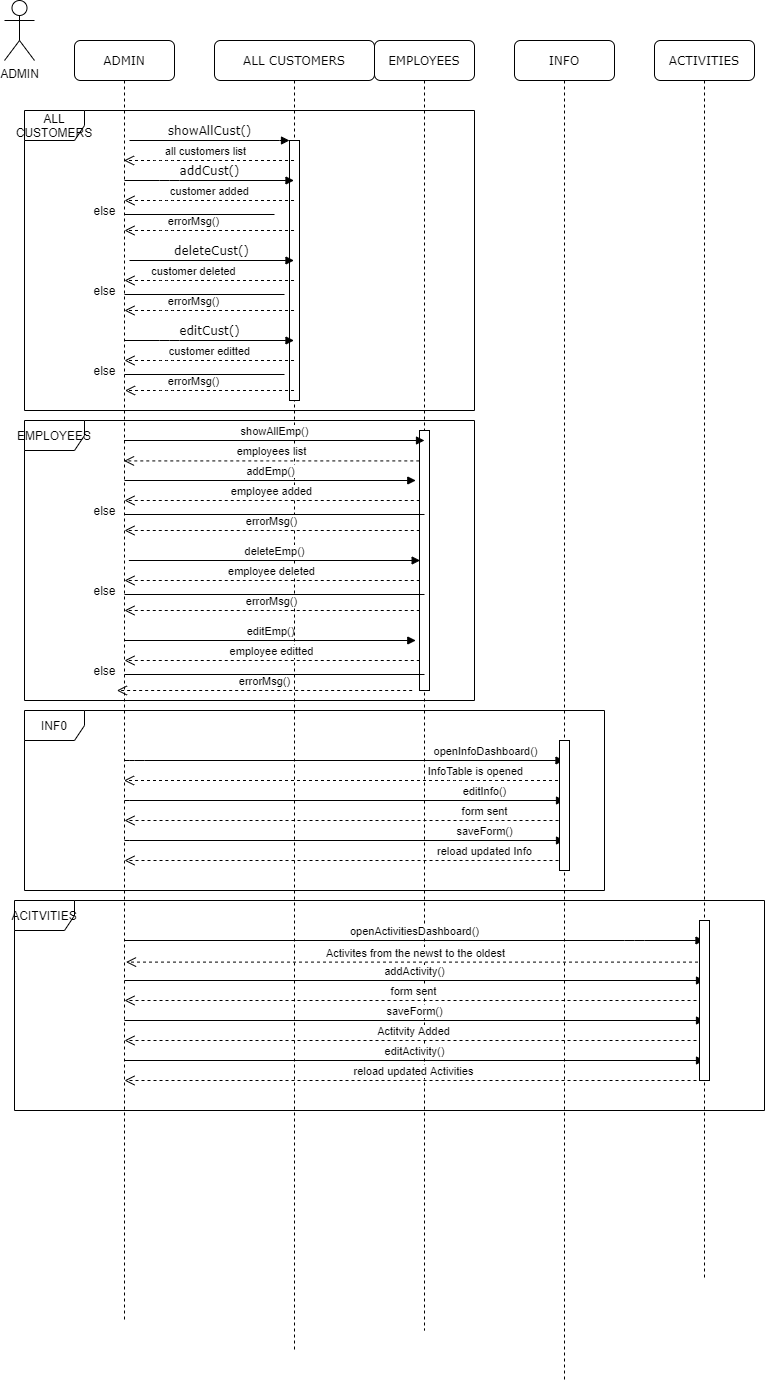

The diagram above was exported from draw.io. Its source (the exported page's mxGraphModel, read from the mxfile embedded in the PNG):
<mxGraphModel dx="1259" dy="555" grid="1" gridSize="10" guides="1" tooltips="1" connect="1" arrows="1" fold="1" page="1" pageScale="1" pageWidth="1100" pageHeight="850" background="#ffffff" math="0" shadow="0">
  <root>
    <mxCell id="0" />
    <mxCell id="1" parent="0" />
    <mxCell id="7baba1c4bc27f4b0-2" value="ALL CUSTOMERS" style="shape=umlLifeline;perimeter=lifelinePerimeter;whiteSpace=wrap;html=1;container=1;collapsible=0;recursiveResize=0;outlineConnect=0;rounded=1;shadow=0;comic=0;labelBackgroundColor=none;strokeWidth=1;fontFamily=Verdana;fontSize=12;align=center;" parent="1" vertex="1">
      <mxGeometry x="240" y="80" width="160" height="1310" as="geometry" />
    </mxCell>
    <mxCell id="7baba1c4bc27f4b0-10" value="" style="html=1;points=[];perimeter=orthogonalPerimeter;rounded=0;shadow=0;comic=0;labelBackgroundColor=none;strokeWidth=1;fontFamily=Verdana;fontSize=12;align=center;" parent="7baba1c4bc27f4b0-2" vertex="1">
      <mxGeometry x="75" y="100" width="10" height="260" as="geometry" />
    </mxCell>
    <mxCell id="7baba1c4bc27f4b0-3" value="EMPLOYEES" style="shape=umlLifeline;perimeter=lifelinePerimeter;whiteSpace=wrap;html=1;container=1;collapsible=0;recursiveResize=0;outlineConnect=0;rounded=1;shadow=0;comic=0;labelBackgroundColor=none;strokeWidth=1;fontFamily=Verdana;fontSize=12;align=center;" parent="1" vertex="1">
      <mxGeometry x="400" y="80" width="100" height="1290" as="geometry" />
    </mxCell>
    <mxCell id="1ufszXwyAntRlpdHNNaV-24" value="" style="html=1;points=[];perimeter=orthogonalPerimeter;rounded=0;shadow=0;comic=0;labelBackgroundColor=none;strokeWidth=1;fontFamily=Verdana;fontSize=12;align=center;" vertex="1" parent="7baba1c4bc27f4b0-3">
      <mxGeometry x="45" y="390" width="10" height="260" as="geometry" />
    </mxCell>
    <mxCell id="7baba1c4bc27f4b0-4" value="INFO" style="shape=umlLifeline;perimeter=lifelinePerimeter;whiteSpace=wrap;html=1;container=1;collapsible=0;recursiveResize=0;outlineConnect=0;rounded=1;shadow=0;comic=0;labelBackgroundColor=none;strokeWidth=1;fontFamily=Verdana;fontSize=12;align=center;" parent="1" vertex="1">
      <mxGeometry x="540" y="80" width="100" height="1340" as="geometry" />
    </mxCell>
    <mxCell id="7baba1c4bc27f4b0-5" value="ACTIVITIES" style="shape=umlLifeline;perimeter=lifelinePerimeter;whiteSpace=wrap;html=1;container=1;collapsible=0;recursiveResize=0;outlineConnect=0;rounded=1;shadow=0;comic=0;labelBackgroundColor=none;strokeWidth=1;fontFamily=Verdana;fontSize=12;align=center;" parent="1" vertex="1">
      <mxGeometry x="680" y="80" width="100" height="1240" as="geometry" />
    </mxCell>
    <mxCell id="7baba1c4bc27f4b0-8" value="ADMIN" style="shape=umlLifeline;perimeter=lifelinePerimeter;whiteSpace=wrap;html=1;container=1;collapsible=0;recursiveResize=0;outlineConnect=0;rounded=1;shadow=0;comic=0;labelBackgroundColor=none;strokeWidth=1;fontFamily=Verdana;fontSize=12;align=center;" parent="1" vertex="1">
      <mxGeometry x="100" y="80" width="100" height="1280" as="geometry" />
    </mxCell>
    <mxCell id="1ufszXwyAntRlpdHNNaV-9" value="else" style="text;html=1;align=center;verticalAlign=middle;resizable=0;points=[];autosize=1;" vertex="1" parent="7baba1c4bc27f4b0-8">
      <mxGeometry x="10" y="160" width="40" height="20" as="geometry" />
    </mxCell>
    <mxCell id="1ufszXwyAntRlpdHNNaV-14" value="else" style="text;html=1;align=center;verticalAlign=middle;resizable=0;points=[];autosize=1;" vertex="1" parent="7baba1c4bc27f4b0-8">
      <mxGeometry x="10" y="240" width="40" height="20" as="geometry" />
    </mxCell>
    <mxCell id="1ufszXwyAntRlpdHNNaV-21" value="else" style="text;html=1;align=center;verticalAlign=middle;resizable=0;points=[];autosize=1;" vertex="1" parent="7baba1c4bc27f4b0-8">
      <mxGeometry x="10" y="320" width="40" height="20" as="geometry" />
    </mxCell>
    <mxCell id="1ufszXwyAntRlpdHNNaV-31" value="else" style="text;html=1;align=center;verticalAlign=middle;resizable=0;points=[];autosize=1;" vertex="1" parent="7baba1c4bc27f4b0-8">
      <mxGeometry x="10" y="460" width="40" height="20" as="geometry" />
    </mxCell>
    <mxCell id="1ufszXwyAntRlpdHNNaV-36" value="else" style="text;html=1;align=center;verticalAlign=middle;resizable=0;points=[];autosize=1;" vertex="1" parent="7baba1c4bc27f4b0-8">
      <mxGeometry x="10" y="540" width="40" height="20" as="geometry" />
    </mxCell>
    <mxCell id="1ufszXwyAntRlpdHNNaV-44" value="else" style="text;html=1;align=center;verticalAlign=middle;resizable=0;points=[];autosize=1;" vertex="1" parent="7baba1c4bc27f4b0-8">
      <mxGeometry x="10" y="620" width="40" height="20" as="geometry" />
    </mxCell>
    <mxCell id="7baba1c4bc27f4b0-11" value="showAllCust()" style="html=1;verticalAlign=bottom;endArrow=block;entryX=0;entryY=0;labelBackgroundColor=none;fontFamily=Verdana;fontSize=12;edgeStyle=elbowEdgeStyle;elbow=vertical;" parent="1" target="7baba1c4bc27f4b0-10" edge="1">
      <mxGeometry relative="1" as="geometry">
        <mxPoint x="155" y="180" as="sourcePoint" />
      </mxGeometry>
    </mxCell>
    <mxCell id="1ufszXwyAntRlpdHNNaV-5" value="addCust()" style="html=1;verticalAlign=bottom;endArrow=block;labelBackgroundColor=none;fontFamily=Verdana;fontSize=12;edgeStyle=elbowEdgeStyle;elbow=vertical;" edge="1" parent="1" target="7baba1c4bc27f4b0-2">
      <mxGeometry relative="1" as="geometry">
        <mxPoint x="150" y="220" as="sourcePoint" />
        <mxPoint x="280" y="220" as="targetPoint" />
      </mxGeometry>
    </mxCell>
    <mxCell id="1ufszXwyAntRlpdHNNaV-6" value="customer added" style="html=1;verticalAlign=bottom;endArrow=open;dashed=1;endSize=8;" edge="1" parent="1" source="7baba1c4bc27f4b0-2">
      <mxGeometry relative="1" as="geometry">
        <mxPoint x="290" y="240" as="sourcePoint" />
        <mxPoint x="150" y="240" as="targetPoint" />
        <Array as="points">
          <mxPoint x="190.5" y="240" />
        </Array>
      </mxGeometry>
    </mxCell>
    <mxCell id="1ufszXwyAntRlpdHNNaV-7" value="ADMIN" style="shape=umlActor;verticalLabelPosition=bottom;labelBackgroundColor=#ffffff;verticalAlign=top;html=1;" vertex="1" parent="1">
      <mxGeometry x="30" y="40" width="30" height="60" as="geometry" />
    </mxCell>
    <mxCell id="1ufszXwyAntRlpdHNNaV-8" value="" style="line;strokeWidth=1;fillColor=none;align=left;verticalAlign=middle;spacingTop=-1;spacingLeft=3;spacingRight=3;rotatable=0;labelPosition=right;points=[];portConstraint=eastwest;" vertex="1" parent="1">
      <mxGeometry x="150" y="250" width="150" height="8" as="geometry" />
    </mxCell>
    <mxCell id="1ufszXwyAntRlpdHNNaV-10" value="errorMsg()" style="html=1;verticalAlign=bottom;endArrow=open;dashed=1;endSize=8;fillColor=#FF0000;" edge="1" parent="1" source="7baba1c4bc27f4b0-2">
      <mxGeometry x="0.4214" y="-19" relative="1" as="geometry">
        <mxPoint x="290" y="270" as="sourcePoint" />
        <mxPoint x="150" y="270" as="targetPoint" />
        <Array as="points">
          <mxPoint x="190.5" y="270" />
        </Array>
        <mxPoint x="19" y="19" as="offset" />
      </mxGeometry>
    </mxCell>
    <mxCell id="1ufszXwyAntRlpdHNNaV-11" value="deleteCust()" style="html=1;verticalAlign=bottom;endArrow=block;labelBackgroundColor=none;fontFamily=Verdana;fontSize=12;edgeStyle=elbowEdgeStyle;elbow=vertical;" edge="1" parent="1" target="7baba1c4bc27f4b0-2">
      <mxGeometry relative="1" as="geometry">
        <mxPoint x="155" y="300" as="sourcePoint" />
        <mxPoint x="285" y="300" as="targetPoint" />
      </mxGeometry>
    </mxCell>
    <mxCell id="1ufszXwyAntRlpdHNNaV-12" value="customer deleted" style="html=1;verticalAlign=bottom;endArrow=open;dashed=1;endSize=8;" edge="1" parent="1" source="7baba1c4bc27f4b0-2">
      <mxGeometry x="0.4214" y="-19" relative="1" as="geometry">
        <mxPoint x="290" y="320" as="sourcePoint" />
        <mxPoint x="150" y="320" as="targetPoint" />
        <Array as="points">
          <mxPoint x="190.5" y="320" />
        </Array>
        <mxPoint x="19" y="19" as="offset" />
      </mxGeometry>
    </mxCell>
    <mxCell id="1ufszXwyAntRlpdHNNaV-13" value="" style="line;strokeWidth=1;fillColor=none;align=left;verticalAlign=middle;spacingTop=-1;spacingLeft=3;spacingRight=3;rotatable=0;labelPosition=right;points=[];portConstraint=eastwest;" vertex="1" parent="1">
      <mxGeometry x="150" y="330" width="160" height="8" as="geometry" />
    </mxCell>
    <mxCell id="1ufszXwyAntRlpdHNNaV-15" value="errorMsg()" style="html=1;verticalAlign=bottom;endArrow=open;dashed=1;endSize=8;" edge="1" parent="1" source="7baba1c4bc27f4b0-2">
      <mxGeometry x="0.4214" y="-19" relative="1" as="geometry">
        <mxPoint x="289.5" y="350" as="sourcePoint" />
        <mxPoint x="150" y="350" as="targetPoint" />
        <Array as="points">
          <mxPoint x="190.5" y="350" />
        </Array>
        <mxPoint x="19" y="19" as="offset" />
      </mxGeometry>
    </mxCell>
    <mxCell id="1ufszXwyAntRlpdHNNaV-16" value="editCust()" style="html=1;verticalAlign=bottom;endArrow=block;labelBackgroundColor=none;fontFamily=Verdana;fontSize=12;edgeStyle=elbowEdgeStyle;elbow=vertical;" edge="1" parent="1" target="7baba1c4bc27f4b0-2">
      <mxGeometry relative="1" as="geometry">
        <mxPoint x="150" y="380" as="sourcePoint" />
        <mxPoint x="280" y="380" as="targetPoint" />
      </mxGeometry>
    </mxCell>
    <mxCell id="1ufszXwyAntRlpdHNNaV-17" value="customer editted" style="html=1;verticalAlign=bottom;endArrow=open;dashed=1;endSize=8;" edge="1" parent="1" source="7baba1c4bc27f4b0-2">
      <mxGeometry relative="1" as="geometry">
        <mxPoint x="290" y="400" as="sourcePoint" />
        <mxPoint x="150" y="400" as="targetPoint" />
        <Array as="points">
          <mxPoint x="190.5" y="400" />
        </Array>
      </mxGeometry>
    </mxCell>
    <mxCell id="1ufszXwyAntRlpdHNNaV-18" value="" style="line;strokeWidth=1;fillColor=none;align=left;verticalAlign=middle;spacingTop=-1;spacingLeft=3;spacingRight=3;rotatable=0;labelPosition=right;points=[];portConstraint=eastwest;" vertex="1" parent="1">
      <mxGeometry x="150" y="410" width="160" height="8" as="geometry" />
    </mxCell>
    <mxCell id="1ufszXwyAntRlpdHNNaV-19" value="errorMsg()" style="html=1;verticalAlign=bottom;endArrow=open;dashed=1;endSize=8;" edge="1" parent="1" source="7baba1c4bc27f4b0-2">
      <mxGeometry x="0.4214" y="-19" relative="1" as="geometry">
        <mxPoint x="290" y="430" as="sourcePoint" />
        <mxPoint x="150.5" y="430" as="targetPoint" />
        <Array as="points">
          <mxPoint x="191" y="430" />
        </Array>
        <mxPoint x="19" y="19" as="offset" />
      </mxGeometry>
    </mxCell>
    <mxCell id="1ufszXwyAntRlpdHNNaV-25" value="showAllEmp()" style="html=1;verticalAlign=bottom;endArrow=block;" edge="1" parent="1" source="7baba1c4bc27f4b0-8">
      <mxGeometry width="80" relative="1" as="geometry">
        <mxPoint x="510" y="560" as="sourcePoint" />
        <mxPoint x="450" y="480" as="targetPoint" />
      </mxGeometry>
    </mxCell>
    <mxCell id="1ufszXwyAntRlpdHNNaV-26" value="employees list" style="html=1;verticalAlign=bottom;endArrow=open;dashed=1;endSize=8;exitX=-0.022;exitY=0.117;exitDx=0;exitDy=0;exitPerimeter=0;" edge="1" parent="1" source="1ufszXwyAntRlpdHNNaV-24" target="7baba1c4bc27f4b0-8">
      <mxGeometry relative="1" as="geometry">
        <mxPoint x="590" y="470" as="sourcePoint" />
        <mxPoint x="510" y="470" as="targetPoint" />
      </mxGeometry>
    </mxCell>
    <mxCell id="1ufszXwyAntRlpdHNNaV-27" value="addEmp()" style="html=1;verticalAlign=bottom;endArrow=block;exitX=0.537;exitY=0.692;exitDx=0;exitDy=0;exitPerimeter=0;" edge="1" parent="1">
      <mxGeometry width="80" relative="1" as="geometry">
        <mxPoint x="150.00000000000006" y="519.9999999999999" as="sourcePoint" />
        <mxPoint x="441.3" y="519.9999999999999" as="targetPoint" />
      </mxGeometry>
    </mxCell>
    <mxCell id="1ufszXwyAntRlpdHNNaV-29" value="employee added" style="html=1;verticalAlign=bottom;endArrow=open;dashed=1;endSize=8;exitX=-0.022;exitY=0.117;exitDx=0;exitDy=0;exitPerimeter=0;" edge="1" parent="1">
      <mxGeometry relative="1" as="geometry">
        <mxPoint x="445.28" y="540" as="sourcePoint" />
        <mxPoint x="150" y="540" as="targetPoint" />
      </mxGeometry>
    </mxCell>
    <mxCell id="1ufszXwyAntRlpdHNNaV-30" value="" style="line;strokeWidth=1;fillColor=none;align=left;verticalAlign=middle;spacingTop=-1;spacingLeft=3;spacingRight=3;rotatable=0;labelPosition=right;points=[];portConstraint=eastwest;" vertex="1" parent="1">
      <mxGeometry x="150" y="550" width="300" height="8" as="geometry" />
    </mxCell>
    <mxCell id="1ufszXwyAntRlpdHNNaV-32" value="errorMsg()" style="html=1;verticalAlign=bottom;endArrow=open;dashed=1;endSize=8;exitX=-0.022;exitY=0.117;exitDx=0;exitDy=0;exitPerimeter=0;" edge="1" parent="1">
      <mxGeometry relative="1" as="geometry">
        <mxPoint x="445.28" y="570" as="sourcePoint" />
        <mxPoint x="150" y="570" as="targetPoint" />
      </mxGeometry>
    </mxCell>
    <mxCell id="1ufszXwyAntRlpdHNNaV-33" value="deleteEmp()" style="html=1;verticalAlign=bottom;endArrow=block;exitX=0.537;exitY=0.692;exitDx=0;exitDy=0;exitPerimeter=0;" edge="1" parent="1">
      <mxGeometry width="80" relative="1" as="geometry">
        <mxPoint x="154.35" y="599.9999999999999" as="sourcePoint" />
        <mxPoint x="445.65" y="599.9999999999999" as="targetPoint" />
      </mxGeometry>
    </mxCell>
    <mxCell id="1ufszXwyAntRlpdHNNaV-34" value="employee deleted" style="html=1;verticalAlign=bottom;endArrow=open;dashed=1;endSize=8;exitX=-0.022;exitY=0.117;exitDx=0;exitDy=0;exitPerimeter=0;" edge="1" parent="1">
      <mxGeometry relative="1" as="geometry">
        <mxPoint x="445.28" y="620" as="sourcePoint" />
        <mxPoint x="150" y="620" as="targetPoint" />
      </mxGeometry>
    </mxCell>
    <mxCell id="1ufszXwyAntRlpdHNNaV-35" value="" style="line;strokeWidth=1;fillColor=none;align=left;verticalAlign=middle;spacingTop=-1;spacingLeft=3;spacingRight=3;rotatable=0;labelPosition=right;points=[];portConstraint=eastwest;" vertex="1" parent="1">
      <mxGeometry x="150" y="630" width="300" height="8" as="geometry" />
    </mxCell>
    <mxCell id="1ufszXwyAntRlpdHNNaV-37" value="errorMsg()" style="html=1;verticalAlign=bottom;endArrow=open;dashed=1;endSize=8;exitX=-0.022;exitY=0.117;exitDx=0;exitDy=0;exitPerimeter=0;" edge="1" parent="1">
      <mxGeometry relative="1" as="geometry">
        <mxPoint x="445.28" y="650" as="sourcePoint" />
        <mxPoint x="150" y="650" as="targetPoint" />
      </mxGeometry>
    </mxCell>
    <mxCell id="1ufszXwyAntRlpdHNNaV-38" value="editEmp()" style="html=1;verticalAlign=bottom;endArrow=block;exitX=0.537;exitY=0.692;exitDx=0;exitDy=0;exitPerimeter=0;" edge="1" parent="1">
      <mxGeometry width="80" relative="1" as="geometry">
        <mxPoint x="149.99999999999991" y="680" as="sourcePoint" />
        <mxPoint x="441.30000000000007" y="680" as="targetPoint" />
      </mxGeometry>
    </mxCell>
    <mxCell id="1ufszXwyAntRlpdHNNaV-39" value="employee editted" style="html=1;verticalAlign=bottom;endArrow=open;dashed=1;endSize=8;exitX=-0.022;exitY=0.117;exitDx=0;exitDy=0;exitPerimeter=0;" edge="1" parent="1">
      <mxGeometry relative="1" as="geometry">
        <mxPoint x="445.28" y="700" as="sourcePoint" />
        <mxPoint x="150" y="700" as="targetPoint" />
      </mxGeometry>
    </mxCell>
    <mxCell id="1ufszXwyAntRlpdHNNaV-40" value="" style="line;strokeWidth=1;fillColor=none;align=left;verticalAlign=middle;spacingTop=-1;spacingLeft=3;spacingRight=3;rotatable=0;labelPosition=right;points=[];portConstraint=eastwest;" vertex="1" parent="1">
      <mxGeometry x="150" y="710" width="300" height="8" as="geometry" />
    </mxCell>
    <mxCell id="1ufszXwyAntRlpdHNNaV-41" value="errorMsg()" style="html=1;verticalAlign=bottom;endArrow=open;dashed=1;endSize=8;exitX=-0.022;exitY=0.117;exitDx=0;exitDy=0;exitPerimeter=0;" edge="1" parent="1">
      <mxGeometry relative="1" as="geometry">
        <mxPoint x="437.64" y="730" as="sourcePoint" />
        <mxPoint x="142.36" y="730" as="targetPoint" />
      </mxGeometry>
    </mxCell>
    <mxCell id="1ufszXwyAntRlpdHNNaV-46" value="EMPLOYEES" style="shape=umlFrame;whiteSpace=wrap;html=1;" vertex="1" parent="1">
      <mxGeometry x="50" y="460" width="450" height="280" as="geometry" />
    </mxCell>
    <mxCell id="1ufszXwyAntRlpdHNNaV-48" value="openInfoDashboard()" style="html=1;verticalAlign=bottom;endArrow=block;fillColor=#FF0000;" edge="1" parent="1" source="7baba1c4bc27f4b0-8" target="7baba1c4bc27f4b0-4">
      <mxGeometry x="0.6386" width="80" relative="1" as="geometry">
        <mxPoint x="450" y="1000" as="sourcePoint" />
        <mxPoint x="530" y="880" as="targetPoint" />
        <Array as="points">
          <mxPoint x="160" y="800" />
        </Array>
        <mxPoint x="1" as="offset" />
      </mxGeometry>
    </mxCell>
    <mxCell id="1ufszXwyAntRlpdHNNaV-49" value="InfoTable is opened" style="html=1;verticalAlign=bottom;endArrow=open;dashed=1;endSize=8;fillColor=#FF0000;" edge="1" parent="1" source="7baba1c4bc27f4b0-4" target="7baba1c4bc27f4b0-8">
      <mxGeometry x="-0.5023" y="-20" relative="1" as="geometry">
        <mxPoint x="530" y="950" as="sourcePoint" />
        <mxPoint x="450" y="950" as="targetPoint" />
        <Array as="points">
          <mxPoint x="480" y="820" />
        </Array>
        <mxPoint x="20" y="20" as="offset" />
      </mxGeometry>
    </mxCell>
    <mxCell id="1ufszXwyAntRlpdHNNaV-50" value="editInfo()" style="html=1;verticalAlign=bottom;endArrow=block;fillColor=#FF0000;" edge="1" parent="1">
      <mxGeometry x="0.6364" width="80" relative="1" as="geometry">
        <mxPoint x="150" y="840" as="sourcePoint" />
        <mxPoint x="590" y="840" as="targetPoint" />
        <Array as="points">
          <mxPoint x="160.5" y="840" />
        </Array>
        <mxPoint as="offset" />
      </mxGeometry>
    </mxCell>
    <mxCell id="1ufszXwyAntRlpdHNNaV-51" value="form sent" style="html=1;verticalAlign=bottom;endArrow=open;dashed=1;endSize=8;fillColor=#FF0000;" edge="1" parent="1">
      <mxGeometry x="-0.5023" y="-29" relative="1" as="geometry">
        <mxPoint x="590" y="860" as="sourcePoint" />
        <mxPoint x="150" y="860" as="targetPoint" />
        <Array as="points">
          <mxPoint x="480.5" y="860" />
        </Array>
        <mxPoint x="29" y="29" as="offset" />
      </mxGeometry>
    </mxCell>
    <mxCell id="1ufszXwyAntRlpdHNNaV-52" value="saveForm()" style="html=1;verticalAlign=bottom;endArrow=block;fillColor=#FF0000;" edge="1" parent="1">
      <mxGeometry x="0.6364" width="80" relative="1" as="geometry">
        <mxPoint x="150" y="880" as="sourcePoint" />
        <mxPoint x="590" y="880" as="targetPoint" />
        <Array as="points">
          <mxPoint x="160.5" y="880" />
        </Array>
        <mxPoint as="offset" />
      </mxGeometry>
    </mxCell>
    <mxCell id="1ufszXwyAntRlpdHNNaV-53" value="reload updated Info" style="html=1;verticalAlign=bottom;endArrow=open;dashed=1;endSize=8;fillColor=#FF0000;" edge="1" parent="1">
      <mxGeometry x="-0.5023" y="-29" relative="1" as="geometry">
        <mxPoint x="590" y="900" as="sourcePoint" />
        <mxPoint x="150" y="900" as="targetPoint" />
        <Array as="points">
          <mxPoint x="480.5" y="900" />
        </Array>
        <mxPoint x="29" y="29" as="offset" />
      </mxGeometry>
    </mxCell>
    <mxCell id="1ufszXwyAntRlpdHNNaV-54" value="INF0" style="shape=umlFrame;whiteSpace=wrap;html=1;" vertex="1" parent="1">
      <mxGeometry x="50" y="750" width="580" height="180" as="geometry" />
    </mxCell>
    <mxCell id="1ufszXwyAntRlpdHNNaV-57" value="" style="html=1;points=[];perimeter=orthogonalPerimeter;" vertex="1" parent="1">
      <mxGeometry x="585" y="780" width="10" height="130" as="geometry" />
    </mxCell>
    <mxCell id="1ufszXwyAntRlpdHNNaV-58" value="openActivitiesDashboard()" style="html=1;verticalAlign=bottom;endArrow=block;fillColor=#FF0000;" edge="1" parent="1" source="7baba1c4bc27f4b0-8" target="7baba1c4bc27f4b0-5">
      <mxGeometry width="80" relative="1" as="geometry">
        <mxPoint x="450" y="1020" as="sourcePoint" />
        <mxPoint x="530" y="1020" as="targetPoint" />
        <Array as="points">
          <mxPoint x="660" y="980" />
        </Array>
      </mxGeometry>
    </mxCell>
    <mxCell id="1ufszXwyAntRlpdHNNaV-59" value="Activites from the newst to the oldest" style="html=1;verticalAlign=bottom;endArrow=open;dashed=1;endSize=8;fillColor=#FF0000;entryX=0.515;entryY=0.72;entryDx=0;entryDy=0;entryPerimeter=0;" edge="1" parent="1" source="7baba1c4bc27f4b0-5" target="7baba1c4bc27f4b0-8">
      <mxGeometry relative="1" as="geometry">
        <mxPoint x="530" y="990" as="sourcePoint" />
        <mxPoint x="450" y="990" as="targetPoint" />
      </mxGeometry>
    </mxCell>
    <mxCell id="1ufszXwyAntRlpdHNNaV-60" value="addActivity()" style="html=1;verticalAlign=bottom;endArrow=block;fillColor=#FF0000;" edge="1" parent="1">
      <mxGeometry width="80" relative="1" as="geometry">
        <mxPoint x="150" y="1020" as="sourcePoint" />
        <mxPoint x="730" y="1020" as="targetPoint" />
        <Array as="points">
          <mxPoint x="660.5" y="1020" />
        </Array>
      </mxGeometry>
    </mxCell>
    <mxCell id="1ufszXwyAntRlpdHNNaV-61" value="form sent" style="html=1;verticalAlign=bottom;endArrow=open;dashed=1;endSize=8;fillColor=#FF0000;entryX=0.515;entryY=0.72;entryDx=0;entryDy=0;entryPerimeter=0;" edge="1" parent="1">
      <mxGeometry relative="1" as="geometry">
        <mxPoint x="728" y="1040" as="sourcePoint" />
        <mxPoint x="150" y="1040" as="targetPoint" />
      </mxGeometry>
    </mxCell>
    <mxCell id="1ufszXwyAntRlpdHNNaV-62" value="saveForm()" style="html=1;verticalAlign=bottom;endArrow=block;fillColor=#FF0000;" edge="1" parent="1">
      <mxGeometry width="80" relative="1" as="geometry">
        <mxPoint x="150" y="1060" as="sourcePoint" />
        <mxPoint x="730" y="1060" as="targetPoint" />
        <Array as="points">
          <mxPoint x="660.5" y="1060" />
        </Array>
      </mxGeometry>
    </mxCell>
    <mxCell id="1ufszXwyAntRlpdHNNaV-63" value="Actitvity Added" style="html=1;verticalAlign=bottom;endArrow=open;dashed=1;endSize=8;fillColor=#FF0000;entryX=0.515;entryY=0.72;entryDx=0;entryDy=0;entryPerimeter=0;" edge="1" parent="1">
      <mxGeometry relative="1" as="geometry">
        <mxPoint x="728" y="1080" as="sourcePoint" />
        <mxPoint x="150" y="1080" as="targetPoint" />
      </mxGeometry>
    </mxCell>
    <mxCell id="1ufszXwyAntRlpdHNNaV-64" value="editActivity()" style="html=1;verticalAlign=bottom;endArrow=block;fillColor=#FF0000;" edge="1" parent="1">
      <mxGeometry width="80" relative="1" as="geometry">
        <mxPoint x="150" y="1100" as="sourcePoint" />
        <mxPoint x="730" y="1100" as="targetPoint" />
        <Array as="points">
          <mxPoint x="660.5" y="1100" />
        </Array>
      </mxGeometry>
    </mxCell>
    <mxCell id="1ufszXwyAntRlpdHNNaV-65" value="reload updated Activities" style="html=1;verticalAlign=bottom;endArrow=open;dashed=1;endSize=8;fillColor=#FF0000;entryX=0.515;entryY=0.72;entryDx=0;entryDy=0;entryPerimeter=0;" edge="1" parent="1">
      <mxGeometry relative="1" as="geometry">
        <mxPoint x="728" y="1120" as="sourcePoint" />
        <mxPoint x="150" y="1120" as="targetPoint" />
      </mxGeometry>
    </mxCell>
    <mxCell id="1ufszXwyAntRlpdHNNaV-66" value="ACITVITIES" style="shape=umlFrame;whiteSpace=wrap;html=1;" vertex="1" parent="1">
      <mxGeometry x="40" y="940" width="750" height="210" as="geometry" />
    </mxCell>
    <mxCell id="1ufszXwyAntRlpdHNNaV-68" value="" style="html=1;points=[];perimeter=orthogonalPerimeter;" vertex="1" parent="1">
      <mxGeometry x="725" y="960" width="10" height="160" as="geometry" />
    </mxCell>
    <mxCell id="1ufszXwyAntRlpdHNNaV-22" value="ALL CUSTOMERS" style="shape=umlFrame;whiteSpace=wrap;html=1;" vertex="1" parent="1">
      <mxGeometry x="50" y="150" width="450" height="300" as="geometry" />
    </mxCell>
    <mxCell id="1ufszXwyAntRlpdHNNaV-69" value="all customers list" style="html=1;verticalAlign=bottom;endArrow=open;dashed=1;endSize=8;" edge="1" parent="1" source="7baba1c4bc27f4b0-2" target="7baba1c4bc27f4b0-8">
      <mxGeometry x="0.5235" y="-40" relative="1" as="geometry">
        <mxPoint x="319.5" y="200" as="sourcePoint" />
        <mxPoint x="149.5" y="200" as="targetPoint" />
        <Array as="points">
          <mxPoint x="190" y="200" />
        </Array>
        <mxPoint x="40" y="40" as="offset" />
      </mxGeometry>
    </mxCell>
  </root>
</mxGraphModel>